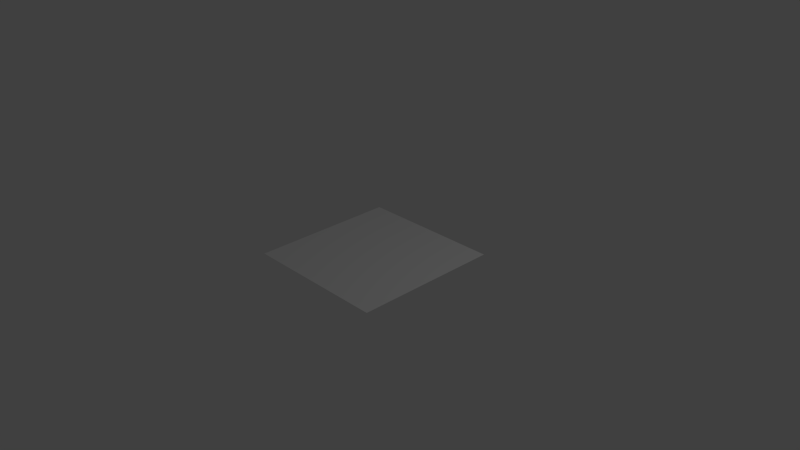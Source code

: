 # Source: simpleplane.blend  (saved by Blender 2.65.0; exported with 4.5.12 LTS)
import bpy
from mathutils import Matrix  # noqa: F401  (used for matrix-valued properties, if any)

bpy.ops.wm.read_factory_settings(use_empty=True)
scene = bpy.context.scene
scene.name = 'Scene'

# ---- collections
col_collection_1 = bpy.data.collections.new('Collection 1'); scene.collection.children.link(col_collection_1)

# ---- world
world_world = bpy.data.worlds.new('World'); scene.world = world_world
world_world.color = (0.05088, 0.05088, 0.05088)
world_world.use_sun_shadow = False
world_world.sun_shadow_jitter_overblur = 0.0
world_world.cycles.sampling_method = 'MANUAL'
world_world.cycles.sample_map_resolution = 256

# ---- cameras
cam_camera = bpy.data.cameras.new('Camera')
cam_camera.clip_end = 100.0
cam_camera.lens = 35.0
cam_camera.sensor_width = 32.0
cam_camera.sensor_height = 18.0
cam_camera.ortho_scale = 7.314
cam_camera.dof.focus_distance = 0.0
cam_camera.dof.aperture_fstop = 128.0

# ---- lights
light_lamp = bpy.data.lights.new('Lamp', 'POINT')
light_lamp.transmission_factor = 0.0
light_lamp.cutoff_distance = 30.0
light_lamp.energy = 100.0
light_lamp.shadow_buffer_clip_start = 1.001
light_lamp.shadow_soft_size = 0.1
light_lamp.shadow_maximum_resolution = 0.006
light_lamp.use_absolute_resolution = True
light_lamp.cycles.use_multiple_importance_sampling = False

# ---- meshes
me_plane = bpy.data.meshes.new('Plane')
me_plane.from_pydata([(1.0, -1.0, 0.0), (-1.0, -1.0, 0.0), (1.0, 1.0, 0.0), (-1.0, 1.0, 0.0)], [], [(1, 0, 2, 3)])
me_plane.use_remesh_preserve_volume = False
me_plane.use_remesh_preserve_attributes = False
me_plane.use_mirror_vertex_groups = False
me_plane.update()
arm_armature = bpy.data.armatures.new('Armature')  # bones are not reproduced

# ---- objects
ob_armature = bpy.data.objects.new('Armature', arm_armature)
ob_plane = bpy.data.objects.new('Plane', me_plane)
ob_lamp = bpy.data.objects.new('Lamp', light_lamp)
ob_camera = bpy.data.objects.new('Camera', cam_camera)

# ---- transforms, parenting, visibility, modifiers, constraints
ob_armature.location = (0.0, 0.0, 0.0)
ob_armature.rotation_mode = 'QUATERNION'
ob_armature.rotation_quaternion = (1.0, 0.0, 0.0, 0.0)
ob_armature.lineart.crease_threshold = 0.0
ob_plane.parent = ob_armature
ob_plane.location = (0.0, 0.0, 0.0)
ob_plane.rotation_mode = 'QUATERNION'
ob_plane.rotation_quaternion = (1.0, 0.0, 2.063e-08, 0.0)
ob_plane.lineart.crease_threshold = 0.0
_vg = ob_plane.vertex_groups.new(name='Bone')
for _i, _w in zip([0, 1, 2, 3], [1.0, 7.735e-43, 1.0, 1.211e-09]): _vg.add([_i], _w, 'REPLACE')
_vg = ob_plane.vertex_groups.new(name='Bone.001')
for _i, _w in zip([0, 1, 2, 3], [3.565e-08, 1.0, 0.0003575, 1.0]): _vg.add([_i], _w, 'REPLACE')
_m = ob_plane.modifiers.new('Armature', 'ARMATURE')
_m.object = ob_armature
ob_lamp.location = (4.076, 1.005, 5.904)
ob_lamp.rotation_euler = (0.6503, 0.05522, 1.866)
ob_lamp.lock_rotations_4d = False
ob_lamp.empty_display_type = 'ARROWS'
ob_lamp.color = (0.0, 0.0, 0.0, 0.0)
ob_lamp.lineart.crease_threshold = 0.0
ob_camera.location = (7.481, -6.508, 5.344)
ob_camera.rotation_euler = (1.109, 0.01082, 0.8149)
ob_camera.lock_rotations_4d = False
ob_camera.empty_display_type = 'ARROWS'
ob_camera.color = (0.0, 0.0, 0.0, 0.0)
ob_camera.display_type = 'WIRE'
ob_camera.lineart.crease_threshold = 0.0

# ---- collection membership
col_collection_1.objects.link(ob_armature)
col_collection_1.objects.link(ob_plane)
col_collection_1.objects.link(ob_lamp)
col_collection_1.objects.link(ob_camera)

# ---- scene / render settings (as saved in the file)
scene.camera = ob_camera
scene.frame_start = 1; scene.frame_end = 250; scene.frame_set(20)
scene.render.engine = 'BLENDER_EEVEE_NEXT'
scene.render.image_settings.color_mode = 'RGB'
scene.render.image_settings.compression = 90
scene.render.resolution_percentage = 50
scene.render.dither_intensity = 0.0
scene.render.bake_margin = 2
scene.render.bake_bias = 0.0
scene.cycles.use_denoising = False
scene.cycles.samples = 10
scene.cycles.sampling_pattern = 'TABULATED_SOBOL'
scene.cycles.light_sampling_threshold = 0.0
scene.cycles.use_adaptive_sampling = False
scene.cycles.use_light_tree = False
scene.cycles.blur_glossy = 0.0
scene.cycles.volume_bounces = 1
scene.cycles.pixel_filter_type = 'GAUSSIAN'
scene.cycles.sample_clamp_indirect = 0.0
scene.view_settings.view_transform = 'Standard'
bpy.context.view_layer.update()
